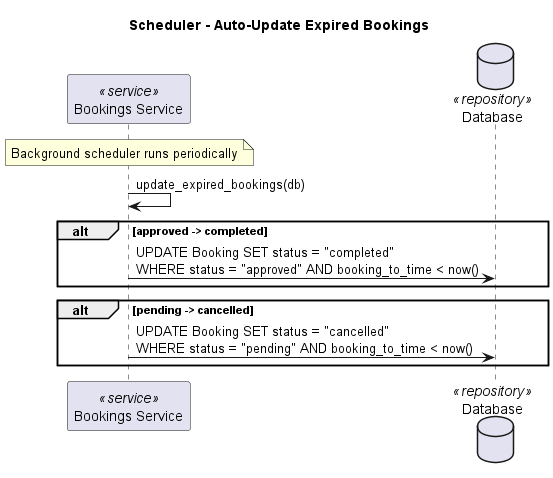

The diagram above was rendered by PlantUML. Its source (embedded in the PNG):
@startuml
title Scheduler - Auto-Update Expired Bookings

participant "Bookings Service" as BookingsService <<service>>
database "Database" as DB <<repository>>

note over BookingsService
    Background scheduler runs periodically
end note

BookingsService -> BookingsService: update_expired_bookings(db)

alt approved -> completed
    BookingsService -> DB: UPDATE Booking SET status = "completed"\nWHERE status = "approved" AND booking_to_time < now()
end

alt pending -> cancelled
    BookingsService -> DB: UPDATE Booking SET status = "cancelled"\nWHERE status = "pending" AND booking_to_time < now()
end

@enduml